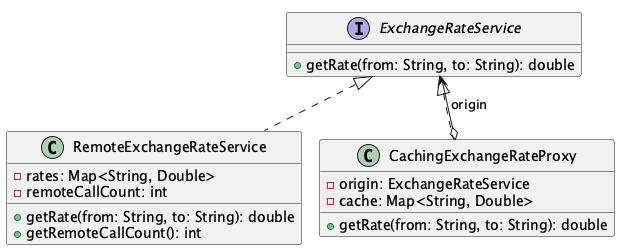

The diagram above was rendered by PlantUML. Its source (embedded in the PNG):
@startuml
!pragma layout smetana
interface ExchangeRateService {
    +getRate(from: String, to: String): double
}

class RemoteExchangeRateService {
    -rates: Map<String, Double>
    -remoteCallCount: int
    +getRate(from: String, to: String): double
    +getRemoteCallCount(): int
}

class CachingExchangeRateProxy {
    -origin: ExchangeRateService
    -cache: Map<String, Double>
    +getRate(from: String, to: String): double
}

ExchangeRateService <|.. RemoteExchangeRateService
ExchangeRateService <|.. CachingExchangeRateProxy
CachingExchangeRateProxy o--> ExchangeRateService : "origin"
@enduml